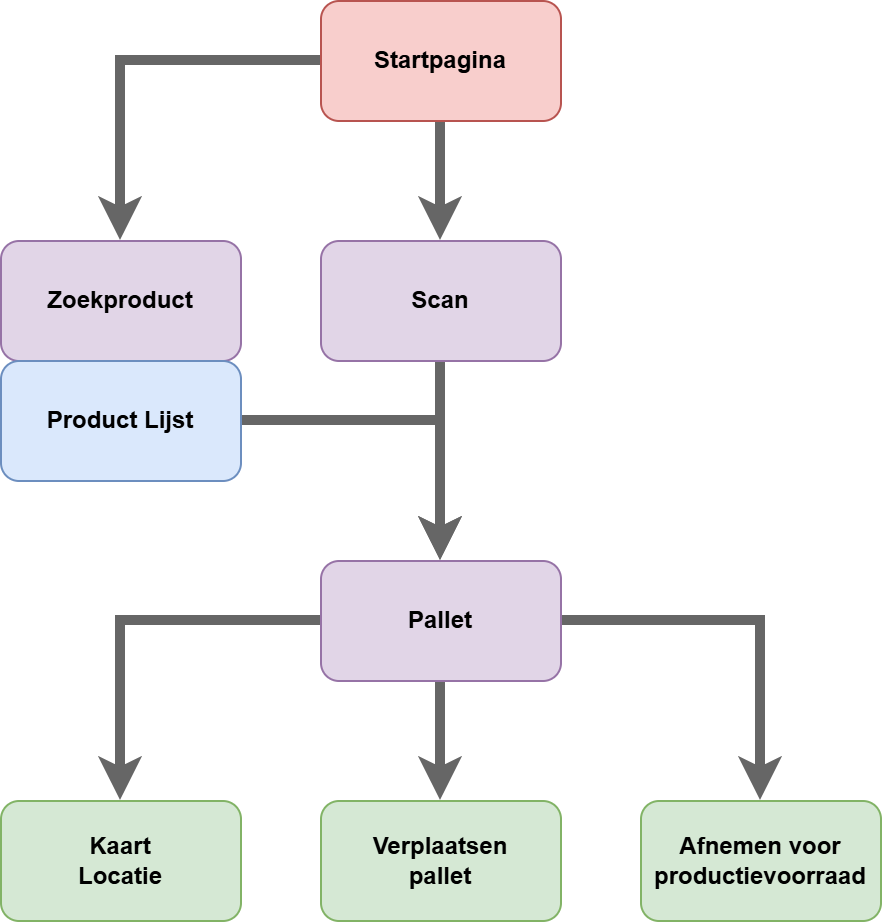

The diagram above was exported from draw.io. Its source (the exported page's mxGraphModel, read from the mxfile embedded in the PNG):
<mxGraphModel dx="1768" dy="2028" grid="1" gridSize="10" guides="1" tooltips="1" connect="1" arrows="1" fold="1" page="1" pageScale="1" pageWidth="1169" pageHeight="827" math="0" shadow="0">
  <root>
    <mxCell id="0" />
    <mxCell id="1" parent="0" />
    <mxCell id="2" connectable="0" parent="1" style="group" value="" vertex="1">
      <mxGeometry height="460" width="440" x="560" y="1720" as="geometry" />
    </mxCell>
    <mxCell id="3" parent="2" style="rounded=1;whiteSpace=wrap;html=1;fontStyle=1;fillColor=#d5e8d4;strokeColor=#82b366;" value="Kaart&lt;div&gt;Locatie&lt;/div&gt;" vertex="1">
      <mxGeometry height="60" width="120" y="400" as="geometry" />
    </mxCell>
    <mxCell id="4" parent="2" style="rounded=1;whiteSpace=wrap;html=1;fontStyle=1;fillColor=#e1d5e7;strokeColor=#9673a6;" value="Zoekproduct" vertex="1">
      <mxGeometry height="60" width="120" y="120" as="geometry" />
    </mxCell>
    <mxCell id="5" edge="1" parent="2" source="6" style="edgeStyle=orthogonalEdgeStyle;rounded=0;orthogonalLoop=1;jettySize=auto;html=1;strokeWidth=5;strokeColor=#666666;" target="15">
      <mxGeometry relative="1" as="geometry" />
    </mxCell>
    <mxCell id="6" parent="2" style="rounded=1;whiteSpace=wrap;html=1;fontStyle=1;fillColor=#e1d5e7;strokeColor=#9673a6;" value="Scan" vertex="1">
      <mxGeometry height="60" width="120" x="160" y="120" as="geometry" />
    </mxCell>
    <mxCell id="7" edge="1" parent="2" source="9" style="edgeStyle=orthogonalEdgeStyle;rounded=0;orthogonalLoop=1;jettySize=auto;html=1;strokeWidth=5;strokeColor=#666666;" target="4">
      <mxGeometry relative="1" as="geometry" />
    </mxCell>
    <mxCell id="8" edge="1" parent="2" source="9" style="edgeStyle=orthogonalEdgeStyle;rounded=0;orthogonalLoop=1;jettySize=auto;html=1;strokeWidth=5;strokeColor=#666666;" target="6">
      <mxGeometry relative="1" as="geometry" />
    </mxCell>
    <mxCell id="9" parent="2" style="rounded=1;whiteSpace=wrap;html=1;fontStyle=1;fillColor=#f8cecc;strokeColor=#b85450;" value="Startpagina" vertex="1">
      <mxGeometry height="60" width="120" x="160" as="geometry" />
    </mxCell>
    <mxCell id="10" edge="1" parent="2" source="11" style="edgeStyle=orthogonalEdgeStyle;rounded=0;orthogonalLoop=1;jettySize=auto;html=1;strokeWidth=5;strokeColor=#666666;" target="15">
      <mxGeometry relative="1" as="geometry" />
    </mxCell>
    <mxCell id="11" parent="2" style="rounded=1;whiteSpace=wrap;html=1;fontStyle=1;fillColor=#dae8fc;strokeColor=#6c8ebf;" value="Product Lijst" vertex="1">
      <mxGeometry height="60" width="120" y="180" as="geometry" />
    </mxCell>
    <mxCell id="12" edge="1" parent="2" source="15" style="edgeStyle=orthogonalEdgeStyle;rounded=0;orthogonalLoop=1;jettySize=auto;html=1;strokeWidth=5;strokeColor=#666666;" target="16">
      <mxGeometry relative="1" as="geometry" />
    </mxCell>
    <mxCell id="13" edge="1" parent="2" source="15" style="edgeStyle=orthogonalEdgeStyle;rounded=0;orthogonalLoop=1;jettySize=auto;html=1;strokeWidth=5;strokeColor=#666666;" target="3">
      <mxGeometry relative="1" as="geometry" />
    </mxCell>
    <mxCell id="14" edge="1" parent="2" source="15" style="edgeStyle=orthogonalEdgeStyle;rounded=0;orthogonalLoop=1;jettySize=auto;html=1;strokeWidth=5;strokeColor=#666666;" target="17">
      <mxGeometry relative="1" as="geometry" />
    </mxCell>
    <mxCell id="15" parent="2" style="rounded=1;whiteSpace=wrap;html=1;fontStyle=1;fillColor=#e1d5e7;strokeColor=#9673a6;" value="Pallet" vertex="1">
      <mxGeometry height="60" width="120" x="160" y="280" as="geometry" />
    </mxCell>
    <mxCell id="16" parent="2" style="rounded=1;whiteSpace=wrap;html=1;fontStyle=1;fillColor=#d5e8d4;strokeColor=#82b366;" value="Verplaatsen&lt;div&gt;pallet&lt;/div&gt;" vertex="1">
      <mxGeometry height="60" width="120" x="160" y="400" as="geometry" />
    </mxCell>
    <mxCell id="17" parent="2" style="rounded=1;whiteSpace=wrap;html=1;fontStyle=1;fillColor=#d5e8d4;strokeColor=#82b366;" value="Afnemen voor&lt;div&gt;productievoorraad&lt;/div&gt;" vertex="1">
      <mxGeometry height="60" width="120" x="320" y="400" as="geometry" />
    </mxCell>
  </root>
</mxGraphModel>